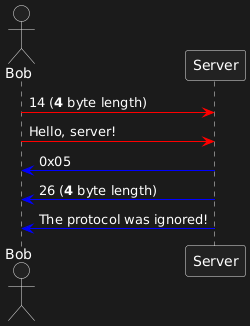

The diagram above was rendered by PlantUML. Its source (embedded in the PNG):
@startuml
actor Bob as B
participant Server as S

B -[#red]> S: 14 (**4** byte length)
B -[#red]> S: Hello, server!

S -[#0000FF]> B: 0x05
S -[#0000FF]> B: 26 (**4** byte length)
S -[#0000FF]> B: The protocol was ignored!
@enduml